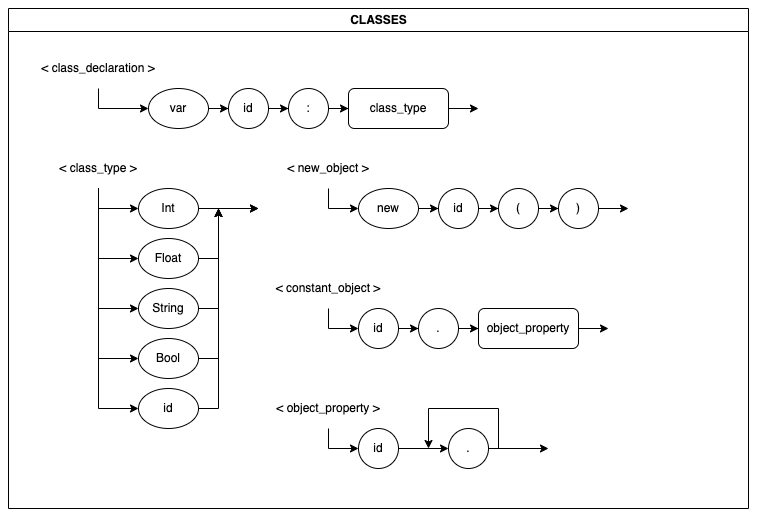

The diagram above was exported from draw.io. Its source (the exported page's mxGraphModel, read from the mxfile embedded in the PNG):
<mxGraphModel dx="928" dy="942" grid="1" gridSize="10" guides="1" tooltips="1" connect="1" arrows="1" fold="1" page="1" pageScale="1" pageWidth="850" pageHeight="1100" math="0" shadow="0">
  <root>
    <mxCell id="0" />
    <mxCell id="1" parent="0" />
    <mxCell id="2" value="CLASSES" style="swimlane;fontFamily=Helvetica;fontSize=12;fontColor=default;strokeColor=default;fillColor=default;html=1;" vertex="1" parent="1">
      <mxGeometry x="80" y="2780" width="740" height="500" as="geometry" />
    </mxCell>
    <mxCell id="3" value="&amp;lt; class_declaration &amp;gt;" style="text;html=1;strokeColor=none;fillColor=none;align=center;verticalAlign=middle;whiteSpace=wrap;rounded=0;" vertex="1" parent="2">
      <mxGeometry x="30" y="40" width="120" height="40" as="geometry" />
    </mxCell>
    <mxCell id="4" value="id" style="ellipse;whiteSpace=wrap;html=1;aspect=fixed;" vertex="1" parent="2">
      <mxGeometry x="220" y="80" width="40" height="40" as="geometry" />
    </mxCell>
    <mxCell id="5" value=":" style="ellipse;whiteSpace=wrap;html=1;aspect=fixed;" vertex="1" parent="2">
      <mxGeometry x="280" y="80" width="40" height="40" as="geometry" />
    </mxCell>
    <mxCell id="6" style="edgeStyle=orthogonalEdgeStyle;rounded=0;orthogonalLoop=1;jettySize=auto;html=1;" edge="1" parent="2" source="4" target="5">
      <mxGeometry relative="1" as="geometry" />
    </mxCell>
    <mxCell id="7" value="class_type" style="rounded=1;whiteSpace=wrap;html=1;" vertex="1" parent="2">
      <mxGeometry x="340" y="80" width="100" height="40" as="geometry" />
    </mxCell>
    <mxCell id="8" style="edgeStyle=orthogonalEdgeStyle;rounded=0;orthogonalLoop=1;jettySize=auto;html=1;" edge="1" parent="2" source="5" target="7">
      <mxGeometry relative="1" as="geometry" />
    </mxCell>
    <mxCell id="9" style="edgeStyle=orthogonalEdgeStyle;rounded=0;orthogonalLoop=1;jettySize=auto;html=1;entryX=0;entryY=0.5;entryDx=0;entryDy=0;" edge="1" parent="2" source="10" target="4">
      <mxGeometry relative="1" as="geometry" />
    </mxCell>
    <mxCell id="10" value="var" style="ellipse;whiteSpace=wrap;html=1;" vertex="1" parent="2">
      <mxGeometry x="140" y="80" width="60" height="40" as="geometry" />
    </mxCell>
    <mxCell id="11" style="edgeStyle=orthogonalEdgeStyle;rounded=0;orthogonalLoop=1;jettySize=auto;html=1;entryX=0;entryY=0.5;entryDx=0;entryDy=0;" edge="1" parent="2" source="3" target="10">
      <mxGeometry relative="1" as="geometry" />
    </mxCell>
    <mxCell id="12" style="edgeStyle=orthogonalEdgeStyle;rounded=0;orthogonalLoop=1;jettySize=auto;html=1;" edge="1" parent="2" source="7">
      <mxGeometry relative="1" as="geometry">
        <mxPoint x="470" y="100" as="targetPoint" />
      </mxGeometry>
    </mxCell>
    <mxCell id="13" style="edgeStyle=orthogonalEdgeStyle;rounded=0;orthogonalLoop=1;jettySize=auto;html=1;entryX=0;entryY=0.5;entryDx=0;entryDy=0;" edge="1" parent="2" source="14" target="28">
      <mxGeometry relative="1" as="geometry" />
    </mxCell>
    <mxCell id="14" value="&amp;lt; class_type &amp;gt;" style="text;html=1;strokeColor=none;fillColor=none;align=center;verticalAlign=middle;whiteSpace=wrap;rounded=0;" vertex="1" parent="2">
      <mxGeometry x="30" y="140" width="120" height="40" as="geometry" />
    </mxCell>
    <mxCell id="15" style="edgeStyle=orthogonalEdgeStyle;rounded=0;orthogonalLoop=1;jettySize=auto;html=1;" edge="1" parent="2" source="16">
      <mxGeometry relative="1" as="geometry">
        <mxPoint x="250" y="200" as="targetPoint" />
      </mxGeometry>
    </mxCell>
    <mxCell id="16" value="Int" style="ellipse;whiteSpace=wrap;html=1;" vertex="1" parent="2">
      <mxGeometry x="130" y="180" width="60" height="40" as="geometry" />
    </mxCell>
    <mxCell id="17" style="edgeStyle=orthogonalEdgeStyle;rounded=0;orthogonalLoop=1;jettySize=auto;html=1;entryX=0;entryY=0.5;entryDx=0;entryDy=0;exitX=0.5;exitY=1;exitDx=0;exitDy=0;" edge="1" parent="2" source="14" target="16">
      <mxGeometry relative="1" as="geometry">
        <Array as="points">
          <mxPoint x="90" y="200" />
        </Array>
      </mxGeometry>
    </mxCell>
    <mxCell id="18" style="edgeStyle=orthogonalEdgeStyle;rounded=0;orthogonalLoop=1;jettySize=auto;html=1;" edge="1" parent="2" source="19">
      <mxGeometry relative="1" as="geometry">
        <mxPoint x="210" y="200" as="targetPoint" />
      </mxGeometry>
    </mxCell>
    <mxCell id="19" value="Float" style="ellipse;whiteSpace=wrap;html=1;" vertex="1" parent="2">
      <mxGeometry x="130" y="230" width="60" height="40" as="geometry" />
    </mxCell>
    <mxCell id="20" style="edgeStyle=orthogonalEdgeStyle;rounded=0;orthogonalLoop=1;jettySize=auto;html=1;entryX=0;entryY=0.5;entryDx=0;entryDy=0;" edge="1" parent="2" source="14" target="19">
      <mxGeometry relative="1" as="geometry" />
    </mxCell>
    <mxCell id="21" style="edgeStyle=orthogonalEdgeStyle;rounded=0;orthogonalLoop=1;jettySize=auto;html=1;" edge="1" parent="2" source="22">
      <mxGeometry relative="1" as="geometry">
        <mxPoint x="210" y="200" as="targetPoint" />
      </mxGeometry>
    </mxCell>
    <mxCell id="22" value="String" style="ellipse;whiteSpace=wrap;html=1;" vertex="1" parent="2">
      <mxGeometry x="130" y="280" width="60" height="40" as="geometry" />
    </mxCell>
    <mxCell id="23" style="edgeStyle=orthogonalEdgeStyle;rounded=0;orthogonalLoop=1;jettySize=auto;html=1;entryX=0;entryY=0.5;entryDx=0;entryDy=0;" edge="1" parent="2" source="14" target="22">
      <mxGeometry relative="1" as="geometry" />
    </mxCell>
    <mxCell id="24" style="edgeStyle=orthogonalEdgeStyle;rounded=0;orthogonalLoop=1;jettySize=auto;html=1;" edge="1" parent="2" source="25">
      <mxGeometry relative="1" as="geometry">
        <mxPoint x="210" y="200" as="targetPoint" />
      </mxGeometry>
    </mxCell>
    <mxCell id="25" value="Bool" style="ellipse;whiteSpace=wrap;html=1;" vertex="1" parent="2">
      <mxGeometry x="130" y="330" width="60" height="40" as="geometry" />
    </mxCell>
    <mxCell id="26" style="edgeStyle=orthogonalEdgeStyle;rounded=0;orthogonalLoop=1;jettySize=auto;html=1;entryX=0;entryY=0.5;entryDx=0;entryDy=0;" edge="1" parent="2" source="14" target="25">
      <mxGeometry relative="1" as="geometry" />
    </mxCell>
    <mxCell id="27" style="edgeStyle=orthogonalEdgeStyle;rounded=0;orthogonalLoop=1;jettySize=auto;html=1;" edge="1" parent="2" source="28">
      <mxGeometry relative="1" as="geometry">
        <mxPoint x="250" y="200" as="targetPoint" />
        <Array as="points">
          <mxPoint x="210" y="400" />
          <mxPoint x="210" y="200" />
        </Array>
      </mxGeometry>
    </mxCell>
    <mxCell id="28" value="id" style="ellipse;whiteSpace=wrap;html=1;" vertex="1" parent="2">
      <mxGeometry x="130" y="380" width="60" height="40" as="geometry" />
    </mxCell>
    <mxCell id="29" value="&amp;lt; new_object &amp;gt;" style="text;html=1;strokeColor=none;fillColor=none;align=center;verticalAlign=middle;whiteSpace=wrap;rounded=0;" vertex="1" parent="2">
      <mxGeometry x="260" y="140" width="120" height="40" as="geometry" />
    </mxCell>
    <mxCell id="30" value="new" style="ellipse;whiteSpace=wrap;html=1;" vertex="1" parent="2">
      <mxGeometry x="350" y="180" width="60" height="40" as="geometry" />
    </mxCell>
    <mxCell id="31" style="edgeStyle=orthogonalEdgeStyle;rounded=0;orthogonalLoop=1;jettySize=auto;html=1;entryX=0;entryY=0.5;entryDx=0;entryDy=0;" edge="1" parent="2" source="29" target="30">
      <mxGeometry relative="1" as="geometry" />
    </mxCell>
    <mxCell id="32" value="id" style="ellipse;whiteSpace=wrap;html=1;aspect=fixed;" vertex="1" parent="2">
      <mxGeometry x="430" y="180" width="40" height="40" as="geometry" />
    </mxCell>
    <mxCell id="33" style="edgeStyle=orthogonalEdgeStyle;rounded=0;orthogonalLoop=1;jettySize=auto;html=1;entryX=0;entryY=0.5;entryDx=0;entryDy=0;" edge="1" parent="2" source="30" target="32">
      <mxGeometry relative="1" as="geometry">
        <mxPoint x="480" y="200" as="targetPoint" />
      </mxGeometry>
    </mxCell>
    <mxCell id="34" style="edgeStyle=orthogonalEdgeStyle;rounded=0;orthogonalLoop=1;jettySize=auto;html=1;entryX=0;entryY=0.5;entryDx=0;entryDy=0;" edge="1" parent="2" source="35" target="37">
      <mxGeometry relative="1" as="geometry" />
    </mxCell>
    <mxCell id="35" value="(" style="ellipse;whiteSpace=wrap;html=1;" vertex="1" parent="2">
      <mxGeometry x="490" y="180" width="40" height="40" as="geometry" />
    </mxCell>
    <mxCell id="36" style="edgeStyle=orthogonalEdgeStyle;rounded=0;orthogonalLoop=1;jettySize=auto;html=1;entryX=0;entryY=0.5;entryDx=0;entryDy=0;" edge="1" parent="2" source="32" target="35">
      <mxGeometry relative="1" as="geometry">
        <mxPoint x="540" y="200" as="targetPoint" />
      </mxGeometry>
    </mxCell>
    <mxCell id="37" value=")" style="ellipse;whiteSpace=wrap;html=1;" vertex="1" parent="2">
      <mxGeometry x="550" y="180" width="40" height="40" as="geometry" />
    </mxCell>
    <mxCell id="38" style="edgeStyle=orthogonalEdgeStyle;rounded=0;orthogonalLoop=1;jettySize=auto;html=1;" edge="1" parent="2" source="37">
      <mxGeometry relative="1" as="geometry">
        <mxPoint x="620" y="200" as="targetPoint" />
      </mxGeometry>
    </mxCell>
    <mxCell id="39" value="&amp;lt; constant_object &amp;gt;" style="text;html=1;strokeColor=none;fillColor=none;align=center;verticalAlign=middle;whiteSpace=wrap;rounded=0;" vertex="1" parent="2">
      <mxGeometry x="260" y="260" width="120" height="40" as="geometry" />
    </mxCell>
    <mxCell id="40" value="id" style="ellipse;whiteSpace=wrap;html=1;" vertex="1" parent="2">
      <mxGeometry x="350" y="300" width="40" height="40" as="geometry" />
    </mxCell>
    <mxCell id="41" style="edgeStyle=orthogonalEdgeStyle;rounded=0;orthogonalLoop=1;jettySize=auto;html=1;entryX=0;entryY=0.5;entryDx=0;entryDy=0;" edge="1" parent="2" source="39" target="40">
      <mxGeometry relative="1" as="geometry" />
    </mxCell>
    <mxCell id="42" style="edgeStyle=orthogonalEdgeStyle;rounded=0;orthogonalLoop=1;jettySize=auto;html=1;entryX=0;entryY=0.5;entryDx=0;entryDy=0;" edge="1" parent="2" source="43" target="45">
      <mxGeometry relative="1" as="geometry" />
    </mxCell>
    <mxCell id="43" value="." style="ellipse;whiteSpace=wrap;html=1;aspect=fixed;" vertex="1" parent="2">
      <mxGeometry x="410" y="300" width="40" height="40" as="geometry" />
    </mxCell>
    <mxCell id="44" style="edgeStyle=orthogonalEdgeStyle;rounded=0;orthogonalLoop=1;jettySize=auto;html=1;entryX=0;entryY=0.5;entryDx=0;entryDy=0;" edge="1" parent="2" source="40" target="43">
      <mxGeometry relative="1" as="geometry">
        <mxPoint x="400" y="-2460" as="targetPoint" />
      </mxGeometry>
    </mxCell>
    <mxCell id="45" value="object_property" style="rounded=1;whiteSpace=wrap;html=1;" vertex="1" parent="2">
      <mxGeometry x="470" y="300" width="100" height="40" as="geometry" />
    </mxCell>
    <mxCell id="46" style="edgeStyle=orthogonalEdgeStyle;rounded=0;orthogonalLoop=1;jettySize=auto;html=1;" edge="1" parent="2" source="45">
      <mxGeometry relative="1" as="geometry">
        <mxPoint x="600" y="320" as="targetPoint" />
      </mxGeometry>
    </mxCell>
    <mxCell id="47" value="&amp;lt; object_property &amp;gt;" style="text;html=1;strokeColor=none;fillColor=none;align=center;verticalAlign=middle;whiteSpace=wrap;rounded=0;" vertex="1" parent="2">
      <mxGeometry x="260" y="380" width="120" height="40" as="geometry" />
    </mxCell>
    <mxCell id="48" value="id" style="ellipse;whiteSpace=wrap;html=1;" vertex="1" parent="2">
      <mxGeometry x="350" y="420" width="40" height="40" as="geometry" />
    </mxCell>
    <mxCell id="49" style="edgeStyle=orthogonalEdgeStyle;rounded=0;orthogonalLoop=1;jettySize=auto;html=1;entryX=0;entryY=0.5;entryDx=0;entryDy=0;" edge="1" parent="2" source="47" target="48">
      <mxGeometry relative="1" as="geometry" />
    </mxCell>
    <mxCell id="50" value="." style="ellipse;whiteSpace=wrap;html=1;aspect=fixed;" vertex="1" parent="2">
      <mxGeometry x="440" y="420" width="40" height="40" as="geometry" />
    </mxCell>
    <mxCell id="51" style="edgeStyle=orthogonalEdgeStyle;rounded=0;orthogonalLoop=1;jettySize=auto;html=1;entryX=0;entryY=0.5;entryDx=0;entryDy=0;" edge="1" parent="2" source="48" target="50">
      <mxGeometry relative="1" as="geometry">
        <mxPoint x="320" y="-5120" as="targetPoint" />
      </mxGeometry>
    </mxCell>
    <mxCell id="52" style="edgeStyle=orthogonalEdgeStyle;rounded=0;orthogonalLoop=1;jettySize=auto;html=1;" edge="1" parent="2" source="50">
      <mxGeometry relative="1" as="geometry">
        <mxPoint x="540" y="440" as="targetPoint" />
      </mxGeometry>
    </mxCell>
    <mxCell id="53" style="edgeStyle=orthogonalEdgeStyle;rounded=0;orthogonalLoop=1;jettySize=auto;html=1;exitX=1;exitY=0.5;exitDx=0;exitDy=0;" edge="1" parent="2" source="50">
      <mxGeometry relative="1" as="geometry">
        <mxPoint x="420" y="440" as="targetPoint" />
        <Array as="points">
          <mxPoint x="490" y="440" />
          <mxPoint x="490" y="400" />
          <mxPoint x="420" y="400" />
        </Array>
      </mxGeometry>
    </mxCell>
  </root>
</mxGraphModel>